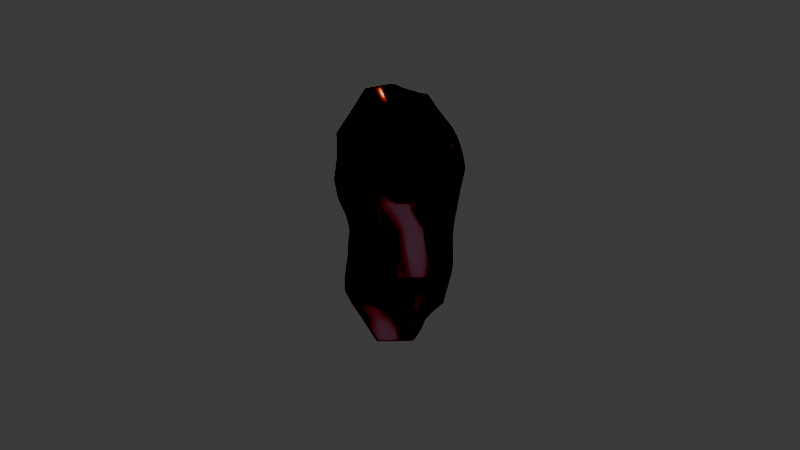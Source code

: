 # Source: CRYSTAAL.blend  (saved by Blender 4.1.23; exported with 4.5.12 LTS)
import bpy
from mathutils import Matrix  # noqa: F401  (used for matrix-valued properties, if any)

bpy.ops.wm.read_factory_settings(use_empty=True)
scene = bpy.context.scene
scene.name = 'Scene'

# ---- collections
col_collection = bpy.data.collections.new('Collection'); scene.collection.children.link(col_collection)

# ---- materials (node trees are filled in below, after node groups)
mat_material = bpy.data.materials.new('Material')
mat_material.alpha_threshold = 0.0
mat_material.use_transparent_shadow = False
mat_material.roughness = 0.5
mat_material.line_color = (0.0, 0.0, 0.0, 1.0)

# ---- node groups
ng_geometry_nodes = bpy.data.node_groups.new('Geometry Nodes', 'GeometryNodeTree')
_s = ng_geometry_nodes.interface.new_socket(name='Geometry', in_out='OUTPUT', socket_type='NodeSocketGeometry')
_s = ng_geometry_nodes.interface.new_socket(name='Geometry', in_out='INPUT', socket_type='NodeSocketGeometry')
ng_geometry_nodes.is_modifier = True
_N = ng_geometry_nodes.nodes; _L = ng_geometry_nodes.links
n0 = _N.new('NodeGroupInput'); n0.name = 'Group Input'; n0.location = (-856, -7)
n1 = _N.new('NodeGroupOutput'); n1.name = 'Group Output'; n1.location = (2412, 16)
n2 = _N.new('GeometryNodeMeshCylinder'); n2.name = 'Cylinder'; n2.location = (-480, 18)
n2.inputs[0].default_value = 5
n3 = _N.new('GeometryNodeExtrudeMesh'); n3.name = 'Extrude Mesh'; n3.location = (-80, 124)
n3.inputs[4].default_value = False
n4 = _N.new('GeometryNodeScaleElements'); n4.name = 'Scale Elements'; n4.location = (307, 85)
n4.inputs[2].default_value = 0.0
n5 = _N.new('FunctionNodeBooleanMath'); n5.name = 'Boolean Math'; n5.location = (-275, -125)
n5.operation = 'NOT'
n6 = _N.new('GeometryNodeMergeByDistance'); n6.name = 'Merge by Distance'; n6.location = (549, 79)
n7 = _N.new('GeometryNodeDualMesh'); n7.name = 'Dual Mesh'; n7.location = (769, 20)
n8 = _N.new('GeometryNodeDualMesh'); n8.name = 'Dual Mesh.001'; n8.location = (1209, -16)
n9 = _N.new('GeometryNodeTriangulate'); n9.name = 'Triangulate'; n9.location = (989, -3)
n10 = _N.new('GeometryNodeSubdivideMesh'); n10.name = 'Subdivide Mesh'; n10.location = (1432, 3)
n10.inputs[1].default_value = 2
n11 = _N.new('GeometryNodeSetPosition'); n11.name = 'Set Position'; n11.location = (1654, 11)
n12 = _N.new('ShaderNodeTexNoise'); n12.name = 'Noise Texture'; n12.location = (1038, -369)
n12.inputs[2].default_value = 1.0
n12.inputs[5].default_value = 0.0
n13 = _N.new('ShaderNodeMapRange'); n13.name = 'Map Range'; n13.location = (1241, -303)
n13.data_type = 'FLOAT_VECTOR'
n13.inputs[9].default_value = (-1.0, -1.0, -1.0)
n14 = _N.new('ShaderNodeVectorMath'); n14.name = 'Vector Math'; n14.location = (1488, -260)
n14.operation = 'SCALE'
n14.inputs[3].default_value = 0.4
n15 = _N.new('GeometryNodeSetMaterial'); n15.name = 'Set Material'; n15.location = (1940, 34)
n15.inputs[2].default_value = mat_material
n16 = _N.new('GeometryNodeSetShadeSmooth'); n16.name = 'Set Shade Smooth'; n16.location = (2193, 45)
_L.new(n16.outputs[0], n1.inputs[0])
_L.new(n2.outputs[0], n3.inputs[0])
_L.new(n3.outputs[0], n4.inputs[0])
_L.new(n2.outputs[2], n5.inputs[0])
_L.new(n5.outputs[0], n3.inputs[1])
_L.new(n3.outputs[1], n4.inputs[1])
_L.new(n4.outputs[0], n6.inputs[0])
_L.new(n6.outputs[0], n7.inputs[0])
_L.new(n9.outputs[0], n8.inputs[0])
_L.new(n7.outputs[0], n9.inputs[0])
_L.new(n8.outputs[0], n10.inputs[0])
_L.new(n10.outputs[0], n11.inputs[0])
_L.new(n12.outputs[1], n13.inputs[6])
_L.new(n13.outputs[1], n14.inputs[0])
_L.new(n14.outputs[0], n11.inputs[3])
_L.new(n11.outputs[0], n15.inputs[0])
_L.new(n15.outputs[0], n16.inputs[0])
n1.is_active_output = True

# ---- material node trees
mat_material.use_nodes = True; mat_material.node_tree.nodes.clear()
_N = mat_material.node_tree.nodes; _L = mat_material.node_tree.links
n0 = _N.new('ShaderNodeOutputMaterial'); n0.name = 'Material Output'; n0.location = (300, 300)
n1 = _N.new('ShaderNodeBsdfPrincipled'); n1.name = 'Principled BSDF'; n1.location = (10, 300)
n1.inputs[0].default_value = (1.0, 0.5941, 0.9503, 1.0)
n1.inputs[2].default_value = 0.25
n1.inputs[3].default_value = 1.4
n1.inputs[18].default_value = 1.0
n1.inputs[20].default_value = 0.2527
n1.inputs[22].default_value = (0.0, 0.0, 0.0, 1.0)
n1.inputs[27].default_value = (0.2447, 0.9537, 1.0, 1.0)
n2 = _N.new('ShaderNodeFresnel'); n2.name = 'Fresnel'; n2.location = (-675, -114)
n2.inputs[0].default_value = 2.0
n3 = _N.new('ShaderNodeValToRGB'); n3.name = 'Color Ramp'; n3.location = (-521, 32)
while len(n3.color_ramp.elements) > 1: n3.color_ramp.elements.remove(n3.color_ramp.elements[-1])
n3.color_ramp.elements[0].position = 0.1409; n3.color_ramp.elements[0].color = (0.0, 0.0, 0.0, 1.0)
_e = n3.color_ramp.elements.new(0.1591); _e.color = (1.0, 1.0, 1.0, 1.0)
n4 = _N.new('ShaderNodeMath'); n4.name = 'Math'; n4.location = (-240, -46)
n4.operation = 'MULTIPLY'
n4.inputs[1].default_value = -0.4
_L.new(n1.outputs[0], n0.inputs[0])
_L.new(n2.outputs[0], n3.inputs[0])
_L.new(n3.outputs[0], n4.inputs[0])
_L.new(n4.outputs[0], n1.inputs[28])
n0.is_active_output = True

# ---- world
world_world = bpy.data.worlds.new('World'); scene.world = world_world
world_world.use_nodes = True; world_world.node_tree.nodes.clear()
_N = world_world.node_tree.nodes; _L = world_world.node_tree.links
n0 = _N.new('ShaderNodeOutputWorld'); n0.name = 'World Output'; n0.location = (300, 300)
n1 = _N.new('ShaderNodeBackground'); n1.name = 'Background'; n1.location = (10, 300)
n1.inputs[0].default_value = (0.05088, 0.05088, 0.05088, 1.0)
_L.new(n1.outputs[0], n0.inputs[0])
n0.is_active_output = True
world_world.color = (0.05088, 0.05088, 0.05088)
world_world.use_sun_shadow = False
world_world.sun_shadow_jitter_overblur = 0.0

# ---- cameras
cam_camera = bpy.data.cameras.new('Camera')
cam_camera.clip_end = 100.0
cam_camera.ortho_scale = 7.314

# ---- lights
light_light = bpy.data.lights.new('Light', 'POINT')
light_light.transmission_factor = 0.0
light_light.energy = 1000.0
light_light.shadow_soft_size = 0.1
light_light.shadow_maximum_resolution = 0.006
light_light.use_absolute_resolution = True

# ---- meshes
me_cube = bpy.data.meshes.new('Cube')
me_cube.from_pydata([(1.0, 1.0, 1.0), (1.0, 1.0, -1.0), (1.0, -1.0, 1.0), (1.0, -1.0, -1.0), (-1.0, 1.0, 1.0), (-1.0, 1.0, -1.0), (-1.0, -1.0, 1.0), (-1.0, -1.0, -1.0)], [], [(0, 4, 6, 2), (3, 2, 6, 7), (7, 6, 4, 5), (5, 1, 3, 7), (1, 0, 2, 3), (5, 4, 0, 1)])
_uv = me_cube.uv_layers.new(name='UVMap')
_uv.uv.foreach_set('vector', [0.625, 0.5, 0.875, 0.5, 0.875, 0.75, 0.625, 0.75, 0.375, 0.75, 0.625, 0.75, 0.625, 1.0, 0.375, 1.0, 0.375, 0.0, 0.625, 0.0, 0.625, 0.25, 0.375, 0.25, 0.125, 0.5, 0.375, 0.5, 0.375, 0.75, 0.125, 0.75, 0.375, 0.5, 0.625, 0.5, 0.625, 0.75, 0.375, 0.75, 0.375, 0.25, 0.625, 0.25, 0.625, 0.5, 0.375, 0.5])
me_cube.materials.append(mat_material)
me_cube.use_mirror_vertex_groups = False
me_cube.update()

# ---- objects
ob_cube = bpy.data.objects.new('Cube', me_cube)
ob_light = bpy.data.objects.new('Light', light_light)
ob_camera = bpy.data.objects.new('Camera', cam_camera)

# ---- transforms, parenting, visibility, modifiers, constraints
ob_cube.location = (0.0, 0.0, 0.0)
ob_cube.lock_rotations_4d = False
ob_cube.empty_display_type = 'ARROWS'
ob_cube.lineart.crease_threshold = 0.0
_m = ob_cube.modifiers.new('GeometryNodes', 'NODES')
_m.node_group = ng_geometry_nodes
_m = ob_cube.modifiers.new('Bevel', 'BEVEL')
_m.width = 0.01
_m.width_pct = 0.01
_m.segments = 4
ob_light.location = (4.076, 1.005, 5.904)
ob_light.rotation_euler = (0.6503, 0.05522, 1.866)
ob_light.lock_rotations_4d = False
ob_light.empty_display_type = 'ARROWS'
ob_light.color = (0.0, 0.0, 0.0, 0.0)
ob_light.lineart.crease_threshold = 0.0
ob_camera.location = (7.359, -6.926, 4.958)
ob_camera.rotation_euler = (1.109, 0.0, 0.8149)
ob_camera.lock_rotations_4d = False
ob_camera.empty_display_type = 'ARROWS'
ob_camera.color = (0.0, 0.0, 0.0, 0.0)
ob_camera.display_type = 'WIRE'
ob_camera.lineart.crease_threshold = 0.0

# ---- collection membership
col_collection.objects.link(ob_cube)
col_collection.objects.link(ob_light)
col_collection.objects.link(ob_camera)

# ---- scene / render settings (as saved in the file)
scene.camera = ob_camera
scene.frame_start = 1; scene.frame_end = 250; scene.frame_set(1)
scene.render.engine = 'BLENDER_EEVEE_NEXT'
scene.cycles.sampling_pattern = 'TABULATED_SOBOL'
scene.eevee.ray_tracing_options.trace_max_roughness = 0.0
bpy.context.view_layer.update()
